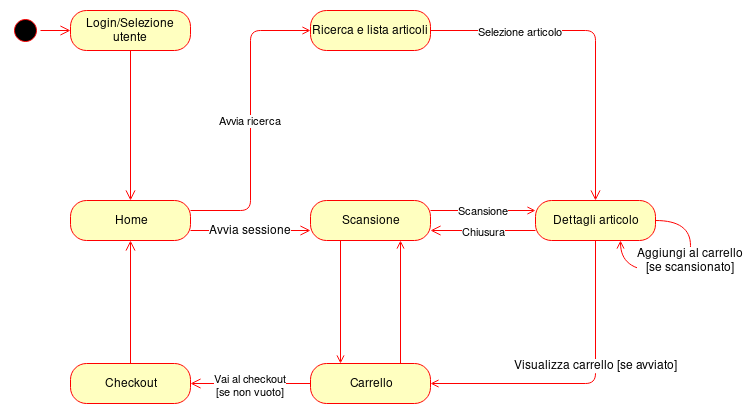

The diagram above was exported from draw.io. Its source (the exported page's mxGraphModel, read from the mxfile embedded in the PNG):
<mxGraphModel dx="854" dy="434" grid="1" gridSize="10" guides="1" tooltips="1" connect="1" arrows="1" fold="1" page="1" pageScale="1" pageWidth="827" pageHeight="1169" math="0" shadow="0">
  <root>
    <mxCell id="0" />
    <mxCell id="1" parent="0" />
    <mxCell id="diNkrzxrYE9jmC352OpC-2" value="" style="ellipse;html=1;shape=startState;fillColor=#000000;strokeColor=#ff0000;" parent="1" vertex="1">
      <mxGeometry x="40" y="125" width="30" height="30" as="geometry" />
    </mxCell>
    <mxCell id="diNkrzxrYE9jmC352OpC-3" value="" style="edgeStyle=orthogonalEdgeStyle;html=1;verticalAlign=bottom;endArrow=open;endSize=8;strokeColor=#ff0000;entryX=0;entryY=0.5;entryDx=0;entryDy=0;" parent="1" source="diNkrzxrYE9jmC352OpC-2" target="diNkrzxrYE9jmC352OpC-5" edge="1">
      <mxGeometry relative="1" as="geometry">
        <mxPoint x="175" y="190" as="targetPoint" />
      </mxGeometry>
    </mxCell>
    <mxCell id="diNkrzxrYE9jmC352OpC-5" value="Login/Selezione utente" style="rounded=1;whiteSpace=wrap;html=1;arcSize=40;fontColor=#000000;fillColor=#ffffc0;strokeColor=#ff0000;" parent="1" vertex="1">
      <mxGeometry x="100" y="120" width="120" height="40" as="geometry" />
    </mxCell>
    <mxCell id="diNkrzxrYE9jmC352OpC-6" value="" style="edgeStyle=orthogonalEdgeStyle;html=1;verticalAlign=bottom;endArrow=open;endSize=8;strokeColor=#ff0000;entryX=0.5;entryY=0;entryDx=0;entryDy=0;" parent="1" source="diNkrzxrYE9jmC352OpC-5" target="diNkrzxrYE9jmC352OpC-11" edge="1">
      <mxGeometry relative="1" as="geometry">
        <mxPoint x="180" y="170" as="targetPoint" />
      </mxGeometry>
    </mxCell>
    <mxCell id="diNkrzxrYE9jmC352OpC-35" value="Scansione" style="edgeStyle=orthogonalEdgeStyle;rounded=1;orthogonalLoop=1;jettySize=auto;html=1;exitX=1;exitY=0.25;exitDx=0;exitDy=0;entryX=0;entryY=0.25;entryDx=0;entryDy=0;startArrow=none;startFill=0;endArrow=open;endFill=0;strokeColor=#FF0000;" parent="1" source="diNkrzxrYE9jmC352OpC-7" target="diNkrzxrYE9jmC352OpC-9" edge="1">
      <mxGeometry relative="1" as="geometry" />
    </mxCell>
    <mxCell id="diNkrzxrYE9jmC352OpC-38" style="edgeStyle=orthogonalEdgeStyle;rounded=1;orthogonalLoop=1;jettySize=auto;html=1;exitX=0.25;exitY=1;exitDx=0;exitDy=0;entryX=0.25;entryY=0;entryDx=0;entryDy=0;startArrow=none;startFill=0;endArrow=open;endFill=0;strokeColor=#FF0000;" parent="1" source="diNkrzxrYE9jmC352OpC-7" target="diNkrzxrYE9jmC352OpC-24" edge="1">
      <mxGeometry relative="1" as="geometry" />
    </mxCell>
    <mxCell id="diNkrzxrYE9jmC352OpC-7" value="Scansione" style="rounded=1;whiteSpace=wrap;html=1;arcSize=40;fontColor=#000000;fillColor=#ffffc0;strokeColor=#ff0000;" parent="1" vertex="1">
      <mxGeometry x="340" y="310" width="120" height="40" as="geometry" />
    </mxCell>
    <mxCell id="diNkrzxrYE9jmC352OpC-28" style="edgeStyle=orthogonalEdgeStyle;rounded=1;orthogonalLoop=1;jettySize=auto;html=1;exitX=0.5;exitY=1;exitDx=0;exitDy=0;entryX=1;entryY=0.5;entryDx=0;entryDy=0;startArrow=none;startFill=0;endArrow=open;endFill=0;strokeColor=#FF0000;" parent="1" source="diNkrzxrYE9jmC352OpC-9" target="diNkrzxrYE9jmC352OpC-24" edge="1">
      <mxGeometry relative="1" as="geometry" />
    </mxCell>
    <mxCell id="diNkrzxrYE9jmC352OpC-29" value="Visualizza carrello [se avviato]" style="text;html=1;resizable=0;points=[];align=center;verticalAlign=middle;labelBackgroundColor=#ffffff;" parent="diNkrzxrYE9jmC352OpC-28" vertex="1" connectable="0">
      <mxGeometry x="-0.1908" y="-1" relative="1" as="geometry">
        <mxPoint x="1" y="-1" as="offset" />
      </mxGeometry>
    </mxCell>
    <mxCell id="diNkrzxrYE9jmC352OpC-9" value="Dettagli articolo" style="rounded=1;whiteSpace=wrap;html=1;arcSize=40;fontColor=#000000;fillColor=#ffffc0;strokeColor=#ff0000;" parent="1" vertex="1">
      <mxGeometry x="565" y="310" width="120" height="40" as="geometry" />
    </mxCell>
    <mxCell id="diNkrzxrYE9jmC352OpC-10" value="Chiusura" style="edgeStyle=orthogonalEdgeStyle;html=1;verticalAlign=bottom;endArrow=open;endSize=8;strokeColor=#ff0000;entryX=1;entryY=0.75;entryDx=0;entryDy=0;exitX=0;exitY=0.75;exitDx=0;exitDy=0;" parent="1" source="diNkrzxrYE9jmC352OpC-9" target="diNkrzxrYE9jmC352OpC-7" edge="1">
      <mxGeometry x="-0.0168" y="10" relative="1" as="geometry">
        <mxPoint x="646" y="355" as="targetPoint" />
        <mxPoint x="560" y="360" as="sourcePoint" />
        <mxPoint as="offset" />
      </mxGeometry>
    </mxCell>
    <mxCell id="diNkrzxrYE9jmC352OpC-34" value="Avvia ricerca" style="edgeStyle=orthogonalEdgeStyle;rounded=1;orthogonalLoop=1;jettySize=auto;html=1;exitX=1;exitY=0.25;exitDx=0;exitDy=0;entryX=0;entryY=0.5;entryDx=0;entryDy=0;startArrow=none;startFill=0;endArrow=open;endFill=0;strokeColor=#FF0000;" parent="1" source="diNkrzxrYE9jmC352OpC-11" target="diNkrzxrYE9jmC352OpC-32" edge="1">
      <mxGeometry relative="1" as="geometry" />
    </mxCell>
    <mxCell id="diNkrzxrYE9jmC352OpC-11" value="Home" style="rounded=1;whiteSpace=wrap;html=1;arcSize=40;fontColor=#000000;fillColor=#ffffc0;strokeColor=#ff0000;" parent="1" vertex="1">
      <mxGeometry x="100" y="310" width="120" height="40" as="geometry" />
    </mxCell>
    <mxCell id="diNkrzxrYE9jmC352OpC-12" value="" style="edgeStyle=orthogonalEdgeStyle;html=1;verticalAlign=bottom;endArrow=open;endSize=8;strokeColor=#ff0000;entryX=0;entryY=0.75;entryDx=0;entryDy=0;exitX=1;exitY=0.75;exitDx=0;exitDy=0;" parent="1" source="diNkrzxrYE9jmC352OpC-11" target="diNkrzxrYE9jmC352OpC-7" edge="1">
      <mxGeometry relative="1" as="geometry">
        <mxPoint x="160" y="400" as="targetPoint" />
      </mxGeometry>
    </mxCell>
    <mxCell id="diNkrzxrYE9jmC352OpC-13" value="Avvia sessione" style="text;html=1;resizable=0;points=[];align=center;verticalAlign=middle;labelBackgroundColor=#ffffff;" parent="diNkrzxrYE9jmC352OpC-12" vertex="1" connectable="0">
      <mxGeometry x="0.318" y="1" relative="1" as="geometry">
        <mxPoint x="-19.5" y="0.5" as="offset" />
      </mxGeometry>
    </mxCell>
    <mxCell id="diNkrzxrYE9jmC352OpC-18" style="edgeStyle=orthogonalEdgeStyle;curved=1;rounded=0;orthogonalLoop=1;jettySize=auto;html=1;exitX=1;exitY=0.5;exitDx=0;exitDy=0;strokeColor=#FF0000;endArrow=open;endFill=0;entryX=0.71;entryY=1;entryDx=0;entryDy=0;entryPerimeter=0;" parent="1" source="diNkrzxrYE9jmC352OpC-9" target="diNkrzxrYE9jmC352OpC-9" edge="1">
      <mxGeometry relative="1" as="geometry">
        <mxPoint x="717" y="420" as="targetPoint" />
        <Array as="points">
          <mxPoint x="720" y="330" />
          <mxPoint x="720" y="380" />
          <mxPoint x="650" y="380" />
        </Array>
      </mxGeometry>
    </mxCell>
    <mxCell id="diNkrzxrYE9jmC352OpC-21" value="Aggiungi al carrello&lt;br&gt;[se scansionato]" style="text;html=1;resizable=0;points=[];align=center;verticalAlign=middle;labelBackgroundColor=#ffffff;" parent="diNkrzxrYE9jmC352OpC-18" vertex="1" connectable="0">
      <mxGeometry x="-0.0427" y="-3" relative="1" as="geometry">
        <mxPoint x="3.5" y="-7.5" as="offset" />
      </mxGeometry>
    </mxCell>
    <mxCell id="diNkrzxrYE9jmC352OpC-39" style="edgeStyle=orthogonalEdgeStyle;rounded=1;orthogonalLoop=1;jettySize=auto;html=1;exitX=0.75;exitY=0;exitDx=0;exitDy=0;entryX=0.75;entryY=1;entryDx=0;entryDy=0;startArrow=none;startFill=0;endArrow=open;endFill=0;strokeColor=#FF0000;" parent="1" source="diNkrzxrYE9jmC352OpC-24" target="diNkrzxrYE9jmC352OpC-7" edge="1">
      <mxGeometry relative="1" as="geometry" />
    </mxCell>
    <mxCell id="diNkrzxrYE9jmC352OpC-24" value="Carrello" style="rounded=1;whiteSpace=wrap;html=1;arcSize=40;fontColor=#000000;fillColor=#ffffc0;strokeColor=#ff0000;" parent="1" vertex="1">
      <mxGeometry x="340" y="473" width="120" height="40" as="geometry" />
    </mxCell>
    <mxCell id="diNkrzxrYE9jmC352OpC-25" value="Vai al checkout&lt;br&gt;[se non vuoto]" style="edgeStyle=orthogonalEdgeStyle;html=1;verticalAlign=bottom;endArrow=open;endSize=8;strokeColor=#ff0000;entryX=1;entryY=0.5;entryDx=0;entryDy=0;" parent="1" source="diNkrzxrYE9jmC352OpC-24" target="diNkrzxrYE9jmC352OpC-30" edge="1">
      <mxGeometry x="-0.004" y="17" relative="1" as="geometry">
        <mxPoint x="370" y="573" as="targetPoint" />
        <mxPoint as="offset" />
      </mxGeometry>
    </mxCell>
    <mxCell id="diNkrzxrYE9jmC352OpC-30" value="Checkout" style="rounded=1;whiteSpace=wrap;html=1;arcSize=40;fontColor=#000000;fillColor=#ffffc0;strokeColor=#ff0000;" parent="1" vertex="1">
      <mxGeometry x="100" y="473" width="120" height="40" as="geometry" />
    </mxCell>
    <mxCell id="diNkrzxrYE9jmC352OpC-31" value="" style="edgeStyle=orthogonalEdgeStyle;html=1;verticalAlign=bottom;endArrow=open;endSize=8;strokeColor=#ff0000;entryX=0.5;entryY=1;entryDx=0;entryDy=0;" parent="1" source="diNkrzxrYE9jmC352OpC-30" target="diNkrzxrYE9jmC352OpC-11" edge="1">
      <mxGeometry relative="1" as="geometry">
        <mxPoint x="160" y="480" as="targetPoint" />
      </mxGeometry>
    </mxCell>
    <mxCell id="diNkrzxrYE9jmC352OpC-32" value="Ricerca e lista articoli" style="rounded=1;whiteSpace=wrap;html=1;arcSize=40;fontColor=#000000;fillColor=#ffffc0;strokeColor=#ff0000;" parent="1" vertex="1">
      <mxGeometry x="340" y="120" width="120" height="40" as="geometry" />
    </mxCell>
    <mxCell id="diNkrzxrYE9jmC352OpC-33" value="Selezione articolo" style="edgeStyle=orthogonalEdgeStyle;html=1;verticalAlign=bottom;endArrow=open;endSize=8;strokeColor=#ff0000;entryX=0.5;entryY=0;entryDx=0;entryDy=0;" parent="1" source="diNkrzxrYE9jmC352OpC-32" target="diNkrzxrYE9jmC352OpC-9" edge="1">
      <mxGeometry x="-0.4619" y="-10" relative="1" as="geometry">
        <mxPoint x="357" y="390" as="targetPoint" />
        <mxPoint as="offset" />
      </mxGeometry>
    </mxCell>
  </root>
</mxGraphModel>